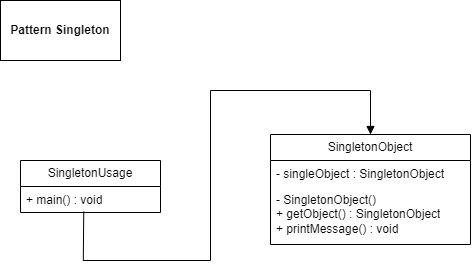

The diagram above was exported from draw.io. Its source (the exported page's mxGraphModel, read from the mxfile embedded in the PNG):
<mxGraphModel dx="989" dy="523" grid="1" gridSize="10" guides="1" tooltips="1" connect="1" arrows="1" fold="1" page="1" pageScale="1" pageWidth="827" pageHeight="1169" math="0" shadow="0">
  <root>
    <mxCell id="0" />
    <mxCell id="1" parent="0" />
    <mxCell id="HNYYVxV83zrONzNUEIWo-1" value="&lt;b&gt;Pattern Singleton&lt;/b&gt;" style="rounded=0;whiteSpace=wrap;html=1;fillColor=none;" vertex="1" parent="1">
      <mxGeometry x="30" y="30" width="120" height="60" as="geometry" />
    </mxCell>
    <mxCell id="HNYYVxV83zrONzNUEIWo-2" value="SingletonUsage" style="swimlane;fontStyle=0;childLayout=stackLayout;horizontal=1;startSize=26;fillColor=none;horizontalStack=0;resizeParent=1;resizeParentMax=0;resizeLast=0;collapsible=1;marginBottom=0;whiteSpace=wrap;html=1;" vertex="1" parent="1">
      <mxGeometry x="50" y="190" width="140" height="52" as="geometry">
        <mxRectangle x="310" y="140" width="110" height="30" as="alternateBounds" />
      </mxGeometry>
    </mxCell>
    <mxCell id="HNYYVxV83zrONzNUEIWo-3" value="+ main() : void" style="text;strokeColor=none;fillColor=none;align=left;verticalAlign=top;spacingLeft=4;spacingRight=4;overflow=hidden;rotatable=0;points=[[0,0.5],[1,0.5]];portConstraint=eastwest;whiteSpace=wrap;html=1;" vertex="1" parent="HNYYVxV83zrONzNUEIWo-2">
      <mxGeometry y="26" width="140" height="26" as="geometry" />
    </mxCell>
    <mxCell id="HNYYVxV83zrONzNUEIWo-7" value="SingletonObject" style="swimlane;fontStyle=0;childLayout=stackLayout;horizontal=1;startSize=26;fillColor=none;horizontalStack=0;resizeParent=1;resizeParentMax=0;resizeLast=0;collapsible=1;marginBottom=0;whiteSpace=wrap;html=1;" vertex="1" parent="1">
      <mxGeometry x="300" y="164" width="200" height="110" as="geometry" />
    </mxCell>
    <mxCell id="HNYYVxV83zrONzNUEIWo-8" value="- singleObject : SingletonObject" style="text;strokeColor=none;fillColor=none;align=left;verticalAlign=top;spacingLeft=4;spacingRight=4;overflow=hidden;rotatable=0;points=[[0,0.5],[1,0.5]];portConstraint=eastwest;whiteSpace=wrap;html=1;" vertex="1" parent="HNYYVxV83zrONzNUEIWo-7">
      <mxGeometry y="26" width="200" height="26" as="geometry" />
    </mxCell>
    <mxCell id="HNYYVxV83zrONzNUEIWo-9" value="- SingletonObject()&lt;br&gt;+ getObject() : SingletonObject&lt;br&gt;+ printMessage() : void" style="text;strokeColor=none;fillColor=none;align=left;verticalAlign=top;spacingLeft=4;spacingRight=4;overflow=hidden;rotatable=0;points=[[0,0.5],[1,0.5]];portConstraint=eastwest;whiteSpace=wrap;html=1;" vertex="1" parent="HNYYVxV83zrONzNUEIWo-7">
      <mxGeometry y="52" width="200" height="58" as="geometry" />
    </mxCell>
    <mxCell id="HNYYVxV83zrONzNUEIWo-15" value="" style="html=1;verticalAlign=bottom;endArrow=block;curved=0;rounded=0;exitX=0.446;exitY=0.967;exitDx=0;exitDy=0;exitPerimeter=0;entryX=0.5;entryY=0;entryDx=0;entryDy=0;" edge="1" parent="1" target="HNYYVxV83zrONzNUEIWo-7">
      <mxGeometry width="80" relative="1" as="geometry">
        <mxPoint x="113.24000000000005" y="241.14199999999994" as="sourcePoint" />
        <mxPoint x="480" y="110" as="targetPoint" />
        <Array as="points">
          <mxPoint x="112.8" y="290" />
          <mxPoint x="240" y="290" />
          <mxPoint x="240" y="120" />
          <mxPoint x="400" y="120" />
        </Array>
      </mxGeometry>
    </mxCell>
  </root>
</mxGraphModel>